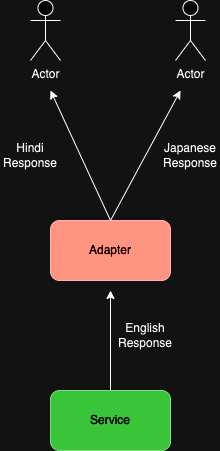

The diagram above was exported from draw.io. Its source (the exported page's mxGraphModel, read from the mxfile embedded in the PNG):
<mxGraphModel dx="1306" dy="733" grid="1" gridSize="10" guides="1" tooltips="1" connect="1" arrows="1" fold="1" page="1" pageScale="1" pageWidth="850" pageHeight="1100" math="0" shadow="0">
  <root>
    <mxCell id="0" />
    <mxCell id="1" parent="0" />
    <mxCell id="NM_JpmLNCbT3-SEWfk39-1" value="Actor" style="shape=umlActor;verticalLabelPosition=bottom;verticalAlign=top;html=1;outlineConnect=0;" vertex="1" parent="1">
      <mxGeometry x="455" y="90" width="30" height="60" as="geometry" />
    </mxCell>
    <mxCell id="NM_JpmLNCbT3-SEWfk39-2" value="Actor" style="shape=umlActor;verticalLabelPosition=bottom;verticalAlign=top;html=1;outlineConnect=0;" vertex="1" parent="1">
      <mxGeometry x="310" y="90" width="30" height="60" as="geometry" />
    </mxCell>
    <mxCell id="NM_JpmLNCbT3-SEWfk39-6" value="Adapter" style="rounded=1;whiteSpace=wrap;html=1;fillColor=#e51400;fontColor=#ffffff;strokeColor=#B20000;" vertex="1" parent="1">
      <mxGeometry x="330" y="310" width="120" height="60" as="geometry" />
    </mxCell>
    <mxCell id="NM_JpmLNCbT3-SEWfk39-10" style="edgeStyle=orthogonalEdgeStyle;rounded=0;orthogonalLoop=1;jettySize=auto;html=1;exitX=0.5;exitY=0;exitDx=0;exitDy=0;" edge="1" parent="1" source="NM_JpmLNCbT3-SEWfk39-8">
      <mxGeometry relative="1" as="geometry">
        <mxPoint x="390" y="380" as="targetPoint" />
      </mxGeometry>
    </mxCell>
    <mxCell id="NM_JpmLNCbT3-SEWfk39-8" value="Service" style="rounded=1;whiteSpace=wrap;html=1;fillColor=#008a00;fontColor=#ffffff;strokeColor=#005700;" vertex="1" parent="1">
      <mxGeometry x="330" y="480" width="120" height="60" as="geometry" />
    </mxCell>
    <mxCell id="NM_JpmLNCbT3-SEWfk39-11" value="English Response" style="text;html=1;strokeColor=none;fillColor=none;align=center;verticalAlign=middle;whiteSpace=wrap;rounded=0;" vertex="1" parent="1">
      <mxGeometry x="395" y="410" width="60" height="30" as="geometry" />
    </mxCell>
    <mxCell id="NM_JpmLNCbT3-SEWfk39-14" value="" style="endArrow=classic;html=1;rounded=0;exitX=0.5;exitY=0;exitDx=0;exitDy=0;" edge="1" parent="1" source="NM_JpmLNCbT3-SEWfk39-6">
      <mxGeometry width="50" height="50" relative="1" as="geometry">
        <mxPoint x="400" y="270" as="sourcePoint" />
        <mxPoint x="460" y="180" as="targetPoint" />
      </mxGeometry>
    </mxCell>
    <mxCell id="NM_JpmLNCbT3-SEWfk39-16" value="" style="endArrow=classic;html=1;rounded=0;exitX=0.5;exitY=0;exitDx=0;exitDy=0;" edge="1" parent="1" source="NM_JpmLNCbT3-SEWfk39-6">
      <mxGeometry width="50" height="50" relative="1" as="geometry">
        <mxPoint x="400" y="320" as="sourcePoint" />
        <mxPoint x="330" y="180" as="targetPoint" />
      </mxGeometry>
    </mxCell>
    <mxCell id="NM_JpmLNCbT3-SEWfk39-17" value="Japanese Response" style="text;html=1;strokeColor=none;fillColor=none;align=center;verticalAlign=middle;whiteSpace=wrap;rounded=0;" vertex="1" parent="1">
      <mxGeometry x="440" y="230" width="60" height="30" as="geometry" />
    </mxCell>
    <mxCell id="NM_JpmLNCbT3-SEWfk39-18" value="Hindi Response" style="text;html=1;strokeColor=none;fillColor=none;align=center;verticalAlign=middle;whiteSpace=wrap;rounded=0;" vertex="1" parent="1">
      <mxGeometry x="280" y="230" width="60" height="30" as="geometry" />
    </mxCell>
  </root>
</mxGraphModel>